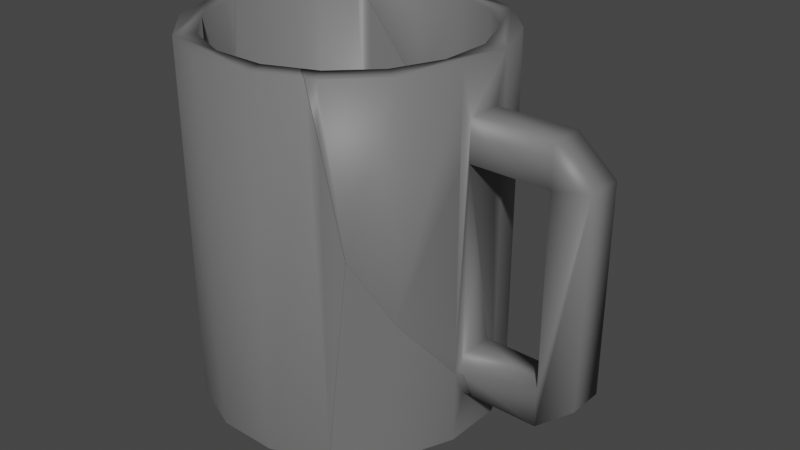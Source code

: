 # Source: Coffe_Mug_Broken.blend  (saved by Blender 2.82.7; exported with 4.5.12 LTS)
import bpy
from mathutils import Matrix  # noqa: F401  (used for matrix-valued properties, if any)

bpy.ops.wm.read_factory_settings(use_empty=True)
scene = bpy.context.scene
scene.name = 'Scene'

# ---- collections
col_collection = bpy.data.collections.new('Collection'); scene.collection.children.link(col_collection)

# ---- materials (node trees are filled in below, after node groups)
mat_material_001 = bpy.data.materials.new('Material.001')
mat_material_001.use_transparent_shadow = False

# ---- material node trees
mat_material_001.use_nodes = True; mat_material_001.node_tree.nodes.clear()
_N = mat_material_001.node_tree.nodes; _L = mat_material_001.node_tree.links
n0 = _N.new('ShaderNodeOutputMaterial'); n0.name = 'Material Output'; n0.location = (300, 300)
n1 = _N.new('ShaderNodeBsdfPrincipled'); n1.name = 'Principled BSDF'; n1.location = (10, 300)
n1.distribution = 'GGX'
n1.subsurface_method = 'BURLEY'
n1.inputs[0].default_value = (0.1574, 0.1574, 0.1574, 1.0)
n1.inputs[3].default_value = 1.45
n1.inputs[27].default_value = (0.0, 0.0, 0.0, 1.0)
n1.inputs[28].default_value = 1.0
_L.new(n1.outputs[0], n0.inputs[0])
n0.is_active_output = True

# ---- world
world_world = bpy.data.worlds.new('World'); scene.world = world_world
world_world.use_nodes = True; world_world.node_tree.nodes.clear()
_N = world_world.node_tree.nodes; _L = world_world.node_tree.links
n0 = _N.new('ShaderNodeOutputWorld'); n0.name = 'World Output'; n0.location = (300, 300)
n1 = _N.new('ShaderNodeBackground'); n1.name = 'Background'; n1.location = (10, 300)
n1.inputs[0].default_value = (0.05088, 0.05088, 0.05088, 1.0)
_L.new(n1.outputs[0], n0.inputs[0])
n0.is_active_output = True
world_world.color = (0.05088, 0.05088, 0.05088)
world_world.use_sun_shadow = False
world_world.sun_shadow_jitter_overblur = 0.0

# ---- meshes
me_cylinder_cell_003 = bpy.data.meshes.new('Cylinder_cell.003')
me_cylinder_cell_003.from_pydata([(0.2693, 1.785, -1.268), (0.7342, 1.785, -1.069), (1.087, 1.785, -0.7064), (1.472, -1.315, -0.1562), (1.472, 1.324, -0.1562), (1.468, 1.322, 0.1938), (1.069, 1.785, 0.7342), (0.7064, 1.785, 1.087), (-0.7064, 1.785, -1.087), (-0.2366, 1.785, -1.275), (1.472, 0.9242, -0.1562), (1.468, 0.9242, 0.1941), (1.268, 1.785, 0.2693), (1.275, 1.785, -0.2366), (1.472, -0.9155, -0.1562), (1.468, -0.9155, 0.1941), (0.8488, 1.785, -1.236), (0.3114, 1.785, -1.466), (1.257, 1.785, -0.8167), (1.474, 1.785, -0.2735), (1.466, 1.786, 0.3116), (1.236, 1.785, 0.8488), (0.8167, 1.785, 1.257), (-0.8167, 1.785, -1.257), (-0.2735, 1.785, -1.474), (2.25, 1.324, 0.2042), (2.255, 1.324, -0.1461), (2.255, 0.9242, -0.1461), (2.25, 0.9242, 0.2042), (2.255, -0.9155, -0.1461), (2.255, -1.315, -0.1461), (2.25, -1.315, 0.2042), (2.25, -0.9155, 0.2042), (2.622, -0.9914, 0.2101), (2.627, -0.9914, -0.1403), (2.627, 1.0, -0.1403), (2.622, 1.0, 0.2101), (1.257, 0.9268, -0.8167), (1.474, 0.9268, -0.2692), (1.466, 0.9277, 0.3116), (1.257, -0.9068, -0.8167), (1.474, -0.9068, -0.2735), (1.466, -0.9066, 0.3114), (1.474, -1.399, -0.2735), (1.589, -1.315, 0.1957), (1.468, -1.124, 0.1941), (1.472, -1.315, -0.1303), (1.069, -0.1882, 0.7342), (1.268, -0.7669, 0.2693), (0.8167, 1.289, 1.257), (1.275, -1.064, -0.2366), (1.087, -1.034, -0.7064), (0.7342, -0.6811, -1.069), (0.7592, 0.4722, 1.036), (0.7064, 0.9014, 1.087), (1.236, -0.3867, 0.8488), (0.947, 0.2287, 1.13), (1.466, -1.056, 0.3114), (1.257, -1.364, -0.8167), (0.8488, -0.9565, -1.236), (0.2693, -0.05987, -1.268), (0.5448, 1.785, 1.152), (-0.7064, 1.584, -1.087), (-0.2366, 0.7354, -1.275), (0.726, 1.785, 1.293), (-0.2735, 0.6811, -1.474), (0.3114, -0.2383, -1.466), (-0.8167, 1.662, -1.257), (-0.8746, 1.785, -1.201), (-0.8009, 1.785, -0.9953), (1.589, -1.315, 0.1957), (1.468, -1.124, 0.1941), (1.472, -1.315, -0.1303), (1.474, -1.399, -0.2735), (1.268, -0.7669, 0.2693), (1.069, -0.1882, 0.7342), (1.275, -1.064, -0.2366), (1.087, -1.034, -0.7064), (0.7342, -0.6811, -1.069), (0.7064, 0.9014, 1.087), (0.7592, 0.4722, 1.036), (1.236, -0.3867, 0.8488), (0.947, 0.2287, 1.13), (0.8167, 1.289, 1.257), (1.466, -1.056, 0.3114), (1.257, -1.364, -0.8167), (0.8488, -0.9565, -1.236), (0.2693, -0.05987, -1.268), (0.5448, 1.785, 1.152), (-0.7064, 1.584, -1.087), (-0.2366, 0.7354, -1.275), (0.726, 1.785, 1.293), (-0.2735, 0.6811, -1.474), (0.3114, -0.2383, -1.466), (-0.8746, 1.785, -1.201), (-0.8167, 1.662, -1.257), (-0.8009, 1.785, -0.9953)], [(28, 36), (27, 35), (29, 34), (32, 33), (11, 39), (15, 42)], [(92, 95, 23, 24), (14, 15, 32, 29), (12, 13, 76, 74), (13, 2, 77, 76), (2, 1, 78, 77), (0, 9, 90, 87), (1, 0, 87, 78), (9, 8, 89, 90), (8, 96, 89), (7, 6, 75, 80, 79), (6, 12, 74, 75), (5, 11, 28, 25), (40, 41, 43, 85), (16, 18, 37, 40, 85, 86), (93, 92, 24, 17), (10, 41, 38, 4), (26, 25, 36, 35), (4, 5, 25, 26), (11, 10, 27, 28), (10, 4, 26, 27), (15, 71, 70, 31, 32), (3, 14, 29, 30), (29, 27, 26, 35, 34, 30), (31, 30, 34, 33), (7, 88, 91, 22, 21, 6), (29, 32, 28, 27), (33, 34, 35, 36), (18, 19, 38, 37), (37, 38, 41, 40), (12, 6, 21, 20, 19, 13), (21, 55, 57, 42, 39, 20), (33, 36, 25, 28, 32, 31), (2, 13, 19, 18, 16, 17, 24, 23, 94, 96, 8, 9, 0, 1), (95, 94, 23), (86, 93, 17, 16), (67, 65, 66, 59, 58, 73, 72, 44, 45, 84, 81, 82, 53, 47, 48, 50, 51, 52, 60, 63, 62, 69, 68), (91, 49, 22), (70, 46, 3, 30, 31), (82, 83, 64, 61, 54, 53), (79, 88, 7), (41, 10, 11, 5, 4, 38, 19, 20, 39, 42, 57, 71, 15, 14, 3, 46, 43), (49, 56, 55, 21, 22)])
me_cylinder_cell_003.polygons.foreach_set('use_smooth', [1, 1, 1, 1, 1, 1, 1, 1, 1, 1, 1, 1, 1, 1, 1, 1, 1, 1, 1, 1, 1, 1, 1, 1, 1, 1, 1, 1, 1, 1, 1, 1, 1, 1, 1, 0, 1, 1, 0, 1, 1, 1])
_k = set([(43, 46), (43, 85), (44, 45), (44, 72), (45, 84), (46, 70), (47, 48), (47, 53), (48, 50), (49, 56), (49, 91), (50, 51), (51, 52), (52, 60), (53, 54), (54, 61), (55, 56), (55, 57), (57, 71), (58, 59), (58, 73), (59, 66), (60, 63), (61, 64), (62, 63), (62, 69), (64, 83), (65, 66), (65, 67), (67, 68), (68, 69), (70, 71), (72, 73), (74, 75), (74, 76), (75, 80), (76, 77), (77, 78), (78, 87), (79, 80), (79, 88), (81, 82), (81, 84), (82, 83), (85, 86), (86, 93), (87, 90), (88, 91), (89, 90), (89, 96), (92, 93), (92, 95), (94, 95), (94, 96)])
me_cylinder_cell_003.attributes.new('sharp_edge', 'BOOLEAN', 'EDGE').data.foreach_set('value', [ (min(e.vertices), max(e.vertices)) in _k for e in me_cylinder_cell_003.edges])
_uv = me_cylinder_cell_003.uv_layers.new(name='UVMap')
_uv.uv.foreach_set('vector', [0.0625, 0.8454, 0.125, 0.9827, 0.125, 1.0, 0.0625, 1.0, 0.8, 0.6583, 0.7625, 0.6583, 0.7625, 0.6583, 0.8, 0.6583, 0.4576, 0.25, 0.4418, 0.3294, 0.4418, 0.3294, 0.4576, 0.25, 0.4418, 0.3294, 0.3968, 0.3968, 0.3968, 0.3968, 0.4418, 0.3294, 0.3968, 0.3968, 0.3294, 0.4418, 0.3294, 0.4418, 0.3968, 0.3968, 0.25, 0.4576, 0.1706, 0.4418, 0.1706, 0.4418, 0.25, 0.4576, 0.3294, 0.4418, 0.25, 0.4576, 0.25, 0.4576, 0.3294, 0.4418, 0.1706, 0.4418, 0.1032, 0.3968, 0.1032, 0.3968, 0.1706, 0.4418, 0.1032, 0.3968, 0.09147, 0.3792, 0.1032, 0.3968, 0.3968, 0.1032, 0.4418, 0.1706, 0.4418, 0.1706, 0.4034, 0.113, 0.3968, 0.1032, 0.4418, 0.1706, 0.4576, 0.25, 0.4576, 0.25, 0.4418, 0.1706, 0.7625, 0.9083, 0.7625, 0.8524, 0.7625, 0.8524, 0.7625, 0.9083, 0.875, 0.623, 0.8125, 0.623, 0.8125, 0.5541, 0.875, 0.559, 0.9375, 1.0, 0.875, 1.0, 0.875, 0.8798, 0.875, 0.623, 0.875, 0.559, 0.9375, 0.6161, 0.0, 0.7166, 0.0625, 0.8454, 0.0625, 1.0, 0.0, 1.0, 0.0, 0.0, 0.0, 0.0, 0.0, 0.0, 0.0, 0.0, 0.8, 0.9083, 0.7625, 0.9083, 0.7625, 0.9083, 0.8, 0.9083, 0.8, 0.9083, 0.7625, 0.9083, 0.7625, 0.9083, 0.8, 0.9083, 0.7625, 0.8524, 0.8, 0.8524, 0.8, 0.8524, 0.7625, 0.8524, 0.8, 0.8524, 0.8, 0.9083, 0.8, 0.9083, 0.8, 0.8524, 0.7625, 0.6583, 0.7625, 0.6291, 0.7625, 0.6024, 0.7625, 0.6024, 0.7625, 0.6583, 0.8, 0.6024, 0.8, 0.6583, 0.8, 0.6583, 0.8, 0.6024, 0.8, 0.6583, 0.8, 0.8524, 0.8, 0.9083, 0.8, 0.9083, 0.8, 0.6024, 0.8, 0.6024, 0.7625, 0.6024, 0.8, 0.6024, 0.8, 0.6024, 0.7625, 0.6024, 0.3968, 0.1032, 0.3736, 0.08772, 0.4067, 0.07161, 0.4197, 0.08029, 0.4717, 0.1582, 0.4418, 0.1706, 0.8, 0.6583, 0.7625, 0.6583, 0.7625, 0.8524, 0.8, 0.8524, 0.0, 0.0, 0.0, 0.0, 0.0, 0.0, 0.0, 0.0, 0.875, 1.0, 0.8125, 1.0, 0.8125, 0.8798, 0.875, 0.8798, 0.875, 0.8798, 0.8125, 0.8798, 0.8125, 0.623, 0.875, 0.623, 0.4576, 0.25, 0.4418, 0.1706, 0.4717, 0.1582, 0.49, 0.25, 0.4717, 0.3418, 0.4418, 0.3294, 0.6875, 1.0, 0.6875, 0.6958, 0.75, 0.6022, 0.75, 0.623, 0.75, 0.8798, 0.75, 1.0, 0.7625, 0.6024, 0.7625, 0.9083, 0.7625, 0.9083, 0.7625, 0.8524, 0.7625, 0.6583, 0.7625, 0.6024, 0.3968, 0.3968, 0.4418, 0.3294, 0.4717, 0.3418, 0.4197, 0.4197, 0.3418, 0.4717, 0.25, 0.49, 0.1582, 0.4717, 0.08029, 0.4197, 0.0731, 0.4089, 0.09147, 0.3792, 0.1032, 0.3968, 0.1706, 0.4418, 0.25, 0.4576, 0.3294, 0.4418, 0.125, 0.9827, 0.1336, 1.0, 0.125, 1.0, 0.9375, 0.6161, 1.0, 0.7166, 1.0, 1.0, 0.9375, 1.0, 0.9683, 0.0665, 0.3147, 0.01646, 0.5651, 0.01894, 0.7607, 0.09465, 0.8717, 0.2321, 0.8811, 0.4103, 0.8582, 0.4572, 0.8582, 0.5642, 0.8064, 0.5637, 0.7876, 0.6022, 0.3912, 0.1697, 0.6118, 0.6118, 0.5192, 0.5192, 0.3332, 0.07416, 0.709, 0.5883, 0.7899, 0.4224, 0.7817, 0.2682, 0.6857, 0.1494, 0.5165, 0.08387, 0.2999, 0.08173, 0.9294, 0.09616, 0.7692, 0.01951, 0.8701, 0.0195, 0.6146, 1.0, 0.625, 0.9306, 0.625, 1.0, 0.7625, 0.6024, 0.7972, 0.6024, 0.8, 0.6024, 0.8, 0.6024, 0.7625, 0.6024, 0.6118, 0.0, 0.7371, 0.5288, 0.7728, 0.7532, 0.6335, 0.6138, 0.5698, 0.2139, 0.5192, 0.0, 0.3968, 0.1032, 0.3736, 0.08772, 0.3968, 0.1032, 0.0, 0.0, 0.8, 0.8524, 0.7625, 0.8524, 0.7625, 0.9083, 0.0, 0.0, 0.0, 0.0, 0.8125, 1.0, 0.75, 1.0, 0.75, 0.8798, 0.75, 0.623, 0.75, 0.6022, 0.7625, 0.6291, 0.7625, 0.6583, 0.0, 0.0, 0.8, 0.6024, 0.7972, 0.6024, 0.0, 0.0, 0.625, 0.9306, 0.6445, 0.782, 0.6875, 0.6958, 0.6875, 1.0, 0.625, 1.0])
me_cylinder_cell_003.materials.append(mat_material_001)
me_cylinder_cell_003.use_remesh_fix_poles = True
me_cylinder_cell_003.use_remesh_preserve_attributes = False
me_cylinder_cell_003.use_mirror_vertex_groups = False
me_cylinder_cell_003.update()
me_cylinder_cell_004 = bpy.data.meshes.new('Cylinder_cell.004')
me_cylinder_cell_004.from_pydata([(0.2735, -1.785, 1.474), (0.2366, 1.785, 1.275), (-0.3114, -1.785, 1.466), (-0.2693, 1.785, 1.268), (-0.8488, -1.785, 1.236), (-0.7342, 1.785, 1.069), (-1.257, -1.785, 0.8167), (-1.087, 1.785, 0.7064), (-1.275, 1.785, 0.2366), (0.2735, 1.785, 1.474), (-0.3114, 1.785, 1.466), (-0.8488, 1.785, 1.236), (-1.257, 1.785, 0.8167), (-1.474, 1.785, 0.2735), (-1.087, -1.537, 0.7064), (-0.7342, -1.537, 1.069), (-0.2693, -1.537, 1.268), (0.2366, -1.537, 1.275), (0.8167, 1.278, 1.257), (0.7064, 0.8905, 1.087), (0.758, 0.4716, 1.037), (0.7064, -0.2991, 1.087), (0.9459, 0.2281, 1.131), (0.8167, -1.702, 1.257), (0.7237, 1.785, 1.294), (0.5425, 1.785, 1.153), (0.5625, -1.537, 1.145), (0.8069, -1.785, 1.261), (-1.178, -1.537, 0.4785), (-1.42, -1.785, 0.4086), (-1.471, 1.785, 0.06499), (-1.275, 0.7219, 0.2366), (-1.274, 1.785, 0.1405), (-1.474, -0.5236, 0.2735), (0.8069, -1.785, 1.261), (0.8069, -1.785, 1.261), (0.2735, -1.785, 1.474), (-0.3114, -1.785, 1.466), (-0.8488, -1.785, 1.236), (-1.257, -1.785, 0.8167), (-0.2693, -1.537, 1.268), (0.2366, -1.537, 1.275), (-0.7342, -1.537, 1.069), (-1.087, -1.537, 0.7064), (-1.178, -1.537, 0.4785), (-1.178, -1.537, 0.4785), (0.7064, 0.8905, 1.087), (0.758, 0.4716, 1.037), (0.7064, -0.2991, 1.087), (0.8167, 1.278, 1.257), (0.9459, 0.2281, 1.131), (0.8167, -1.702, 1.257), (0.7237, 1.785, 1.294), (0.5425, 1.785, 1.153), (0.5625, -1.537, 1.145), (0.5625, -1.537, 1.145), (-1.42, -1.785, 0.4086), (-1.42, -1.785, 0.4086), (-1.275, 0.7219, 0.2366), (-1.274, 1.785, 0.1405), (-1.471, 1.785, 0.06499), (-1.474, -0.5236, 0.2735)], [], [(0, 9, 10, 37), (22, 51, 35, 56, 61, 30, 32, 58, 45, 54, 48, 20), (39, 57, 34, 36, 2, 38), (8, 7, 43, 44, 31), (7, 5, 42, 43), (5, 3, 40, 42), (3, 1, 41, 40), (1, 53, 46, 21, 55, 41), (60, 33, 13), (52, 53, 1, 3, 5, 7, 8, 59, 60, 13, 12, 11, 10, 9), (6, 12, 13, 33, 29), (26, 28, 14, 15, 16, 17), (37, 10, 11, 4), (49, 52, 9, 0, 27, 23), (23, 50, 49), (4, 11, 12, 6), (31, 59, 8), (46, 47, 21), (20, 19, 25, 24, 18, 22)])
me_cylinder_cell_004.polygons.foreach_set('use_smooth', [1, 0, 1, 1, 1, 1, 1, 1, 1, 1, 1, 1, 1, 1, 1, 1, 1, 1, 0])
_k = set([(0, 27), (0, 37), (2, 36), (2, 38), (4, 6), (4, 37), (6, 29), (14, 15), (14, 28), (15, 16), (16, 17), (17, 26), (18, 22), (18, 24), (19, 20), (19, 25), (20, 48), (21, 47), (21, 55), (22, 51), (23, 27), (23, 50), (24, 25), (26, 28), (29, 33), (30, 32), (30, 61), (31, 44), (31, 59), (32, 58), (33, 60), (34, 36), (34, 57), (35, 51), (35, 56), (38, 39), (39, 57), (40, 41), (40, 42), (41, 55), (42, 43), (43, 44), (45, 54), (45, 58), (46, 47), (46, 53), (48, 54), (49, 50), (49, 52), (52, 53), (56, 61), (59, 60)])
me_cylinder_cell_004.attributes.new('sharp_edge', 'BOOLEAN', 'EDGE').data.foreach_set('value', [ (min(e.vertices), max(e.vertices)) in _k for e in me_cylinder_cell_004.edges])
_uv = me_cylinder_cell_004.uv_layers.new(name='UVMap')
_uv.uv.foreach_set('vector', [0.5625, 0.5, 0.5625, 1.0, 0.5, 1.0, 0.5, 0.5, 1.0, 0.6126, 0.3602, 0.1282, 0.2767, 0.04815, 0.03528, 0.03013, 0.6837, 0.6427, 0.0572, 0.01401, 0.2178, 0.01397, 0.5064, 0.3036, 0.1418, 0.08474, 0.6143, 0.2849, 0.8409, 0.591, 1.0, 0.5199, 0.5803, 0.08029, 0.5412, 0.1388, 0.9183, 0.07936, 0.8418, 0.02827, 0.75, 0.01, 0.6582, 0.02827, 0.0582, 0.1706, 0.1032, 0.1032, 0.1032, 0.1032, 0.08137, 0.1359, 0.0582, 0.1706, 0.1032, 0.1032, 0.1706, 0.0582, 0.1706, 0.0582, 0.1032, 0.1032, 0.1706, 0.0582, 0.25, 0.0424, 0.25, 0.0424, 0.1706, 0.0582, 0.25, 0.0424, 0.3294, 0.0582, 0.3294, 0.0582, 0.25, 0.0424, 0.3294, 0.0582, 0.3733, 0.0875, 0.3968, 0.1032, 0.3968, 0.1032, 0.3762, 0.08942, 0.3294, 0.0582, 0.2902, 1.0, 0.3125, 0.6767, 0.3125, 1.0, 0.4064, 0.07139, 0.3733, 0.0875, 0.3294, 0.0582, 0.25, 0.0424, 0.1706, 0.0582, 0.1032, 0.1032, 0.0582, 0.1706, 0.0552, 0.1856, 0.02176, 0.1909, 0.02827, 0.1582, 0.08029, 0.08029, 0.1582, 0.02827, 0.25, 0.01, 0.3418, 0.02827, 0.375, 0.5, 0.375, 1.0, 0.3125, 1.0, 0.3125, 0.6767, 0.328, 0.5, 0.3762, 0.08942, 0.08137, 0.1359, 0.1032, 0.1032, 0.1706, 0.0582, 0.25, 0.0424, 0.3294, 0.0582, 0.5, 0.5, 0.5, 1.0, 0.4375, 1.0, 0.4375, 0.5, 0.625, 0.9289, 0.6143, 1.0, 0.5625, 1.0, 0.5625, 0.5, 0.6239, 0.5, 0.625, 0.5117, 0.625, 0.5117, 0.6443, 0.7819, 0.625, 0.9289, 0.4375, 0.5, 0.4375, 1.0, 0.375, 1.0, 0.375, 0.5, 0.0582, 0.1706, 0.0552, 0.1856, 0.0582, 0.1706, 0.3968, 0.1032, 0.4032, 0.1128, 0.3968, 0.1032, 0.5199, 0.5199, 0.5694, 0.3603, 0.6338, 0.01946, 0.7733, 0.01949, 0.7367, 0.2128, 0.6126, 0.6126])
me_cylinder_cell_004.materials.append(mat_material_001)
me_cylinder_cell_004.use_remesh_fix_poles = True
me_cylinder_cell_004.use_remesh_preserve_attributes = False
me_cylinder_cell_004.use_mirror_vertex_groups = False
me_cylinder_cell_004.update()
me_cylinder_cell_001 = bpy.data.meshes.new('Cylinder_cell.001')
me_cylinder_cell_001.from_pydata([(0.3114, -1.785, -1.466), (0.8488, -1.785, -1.236), (1.257, -1.785, -0.8167), (1.468, -1.315, 0.1941), (1.236, -1.785, 0.8488), (0.8167, -1.785, 1.257), (-1.474, -1.785, 0.2735), (-1.466, -1.785, -0.3114), (-1.268, 1.785, -0.2693), (-1.236, -1.785, -0.8488), (-1.069, 1.785, -0.7342), (-0.8167, -1.785, -1.257), (-0.2735, -1.785, -1.474), (1.474, -1.785, -0.2735), (1.466, -1.785, 0.3114), (-1.466, 1.785, -0.3114), (-1.236, 1.785, -0.8488), (0.7342, -1.537, -1.069), (0.2693, -1.537, -1.268), (-0.2366, -1.537, -1.275), (-0.7064, -1.537, -1.087), (-1.069, -1.537, -0.7342), (-1.268, -1.537, -0.2693), (-1.275, -1.537, 0.2366), (0.7064, -1.537, 1.087), (1.069, -1.537, 0.7342), (1.268, -1.537, 0.2693), (1.275, -1.537, -0.2366), (1.087, -1.537, -0.7064), (1.474, -1.403, -0.2735), (1.586, -1.315, 0.1956), (1.468, -1.128, 0.1941), (1.472, -1.315, -0.1239), (1.069, -0.1915, 0.7342), (1.268, -0.7704, 0.2693), (1.275, -1.067, -0.2366), (1.087, -1.037, -0.7064), (0.7342, -0.6849, -1.069), (0.8547, 0.265, 0.9428), (0.759, 0.4686, 1.036), (0.7286, 0.01676, 1.066), (0.7064, -0.3154, 1.087), (1.236, -0.3901, 0.8488), (1.06, -0.01481, 1.02), (0.9468, 0.2251, 1.13), (0.9223, -0.1397, 1.154), (1.466, -1.059, 0.3114), (1.257, -1.368, -0.8167), (0.8167, -1.726, 1.257), (0.8488, -0.9604, -1.236), (0.2693, -0.06371, -1.268), (0.5651, -1.537, 1.144), (0.6092, -1.154, 1.126), (-0.7064, 1.58, -1.087), (-0.2366, 0.7317, -1.275), (-0.2735, 0.6772, -1.474), (0.3114, -0.2423, -1.466), (0.8098, -1.785, 1.26), (-1.179, -1.537, 0.4761), (-1.421, -1.785, 0.406), (-0.8167, 1.658, -1.257), (-0.8763, 1.785, -1.199), (-0.8026, 1.785, -0.9936), (-1.274, 1.785, 0.1386), (-1.471, 1.785, 0.06307), (-1.275, 0.7005, 0.2366), (-1.474, -0.5468, 0.2735), (0.3114, -1.785, -1.466), (0.8488, -1.785, -1.236), (1.257, -1.785, -0.8167), (1.474, -1.785, -0.2735), (1.466, -1.785, 0.3114), (1.236, -1.785, 0.8488), (0.8167, -1.785, 1.257), (-1.421, -1.785, 0.406), (-1.421, -1.785, 0.406), (-1.474, -1.785, 0.2735), (-1.466, -1.785, -0.3114), (-1.236, -1.785, -0.8488), (-0.8167, -1.785, -1.257), (-0.2735, -1.785, -1.474), (0.7342, -1.537, -1.069), (0.2693, -1.537, -1.268), (1.087, -1.537, -0.7064), (1.275, -1.537, -0.2366), (1.268, -1.537, 0.2693), (1.069, -1.537, 0.7342), (0.7064, -1.537, 1.087), (0.5651, -1.537, 1.144), (0.5651, -1.537, 1.144), (-1.268, -1.537, -0.2693), (-1.275, -1.537, 0.2366), (-1.069, -1.537, -0.7342), (-0.7064, -1.537, -1.087), (-0.2366, -1.537, -1.275), (1.586, -1.315, 0.1956), (1.468, -1.128, 0.1941), (1.472, -1.315, -0.1239), (1.474, -1.403, -0.2735), (1.268, -0.7704, 0.2693), (1.069, -0.1915, 0.7342), (1.275, -1.067, -0.2366), (1.087, -1.037, -0.7064), (0.7342, -0.6849, -1.069), (0.8547, 0.265, 0.9428), (0.759, 0.4686, 1.036), (0.7286, 0.01676, 1.066), (0.7064, -0.3154, 1.087), (1.236, -0.3901, 0.8488), (1.06, -0.01481, 1.02), (0.9468, 0.2251, 1.13), (0.9223, -0.1397, 1.154), (1.466, -1.059, 0.3114), (0.8488, -0.9604, -1.236), (1.257, -1.368, -0.8167), (0.8167, -1.726, 1.257), (-0.2366, 0.7317, -1.275), (0.2693, -0.06371, -1.268), (0.6092, -1.154, 1.126), (-0.7064, 1.58, -1.087), (0.3114, -0.2423, -1.466), (-0.2735, 0.6772, -1.474), (0.8098, -1.785, 1.26), (0.8098, -1.785, 1.26), (-1.179, -1.537, 0.4761), (-1.179, -1.537, 0.4761), (-0.8763, 1.785, -1.199), (-0.8167, 1.658, -1.257), (-0.8026, 1.785, -0.9936), (-1.471, 1.785, 0.06307), (-1.274, 1.785, 0.1386), (-1.275, 0.7005, 0.2366), (-1.474, -0.5468, 0.2735)], [], [(10, 8, 90, 92), (8, 130, 131, 91, 90), (67, 56, 113, 68), (10, 128, 126, 16, 15, 129, 130, 8), (98, 97, 3, 96, 112, 71, 13), (78, 16, 126, 127, 79), (7, 15, 16, 78), (79, 127, 121, 80), (3, 97, 95), (12, 0, 1, 69, 70, 14, 72, 73, 123, 74, 76, 77, 9, 11), (4, 108, 109, 110, 111, 115, 5), (129, 15, 7, 6, 132), (108, 4, 71, 112), (5, 115, 122), (26, 84, 83, 81, 18, 94, 93, 21, 22, 23, 124, 88, 87, 86), (68, 113, 114, 2), (103, 102, 101, 34, 100, 104, 43, 42, 46, 31, 30, 32, 29, 47, 49, 120, 55, 60, 61, 62, 119, 116, 50), (53, 128, 10, 92, 20), (114, 98, 13, 2), (35, 36, 28, 27), (44, 43, 104, 105), (107, 106, 39, 38, 33, 25, 24), (99, 35, 27, 85), (117, 54, 19, 82), (48, 45, 40, 41, 118, 89, 125, 65, 63, 64, 66, 75, 57), (51, 52, 107, 24), (80, 121, 56, 67), (36, 37, 17, 28), (131, 58, 91), (54, 53, 20, 19), (95, 96, 3), (33, 99, 85, 25), (37, 117, 82, 17), (105, 40, 45, 44), (132, 6, 59)])
me_cylinder_cell_001.polygons.foreach_set('use_smooth', [1, 1, 1, 1, 1, 1, 1, 1, 1, 1, 1, 1, 1, 1, 1, 1, 0, 1, 1, 1, 0, 1, 1, 1, 0, 1, 1, 1, 1, 1, 1, 1, 1, 0, 1])
_k = set([(0, 1), (0, 12), (1, 69), (2, 13), (2, 68), (4, 5), (4, 71), (5, 122), (6, 7), (6, 59), (7, 78), (9, 11), (9, 77), (11, 12), (13, 71), (14, 70), (14, 72), (17, 28), (17, 82), (18, 81), (18, 94), (19, 20), (19, 82), (20, 92), (21, 22), (21, 93), (22, 23), (23, 124), (24, 25), (24, 51), (25, 85), (26, 84), (26, 86), (27, 28), (27, 85), (29, 32), (29, 47), (30, 31), (30, 32), (31, 46), (33, 38), (33, 99), (34, 100), (34, 101), (35, 36), (35, 99), (36, 37), (37, 117), (38, 39), (39, 106), (40, 41), (40, 105), (41, 118), (42, 43), (42, 46), (43, 44), (44, 45), (45, 48), (47, 49), (48, 57), (49, 120), (50, 103), (50, 116), (51, 52), (52, 107), (53, 54), (53, 128), (54, 117), (55, 60), (55, 120), (56, 113), (56, 121), (57, 75), (58, 91), (58, 131), (59, 132), (60, 61), (61, 62), (62, 119), (63, 64), (63, 65), (64, 66), (65, 125), (66, 75), (67, 68), (67, 80), (69, 70), (72, 73), (73, 123), (74, 76), (74, 123), (76, 77), (78, 79), (79, 80), (81, 83), (83, 84), (86, 87), (87, 88), (88, 124), (89, 118), (89, 125), (90, 91), (90, 92), (93, 94), (95, 96), (95, 97), (96, 112), (97, 98), (98, 114), (100, 104), (101, 102), (102, 103), (104, 105), (106, 107), (108, 109), (108, 112), (109, 110), (110, 111), (111, 115), (113, 114), (115, 122), (116, 119), (121, 127), (126, 127), (126, 128), (129, 130), (129, 132), (130, 131)])
me_cylinder_cell_001.attributes.new('sharp_edge', 'BOOLEAN', 'EDGE').data.foreach_set('value', [ (min(e.vertices), max(e.vertices)) in _k for e in me_cylinder_cell_001.edges])
_uv = me_cylinder_cell_001.uv_layers.new(name='UVMap')
_uv.uv.foreach_set('vector', [0.0582, 0.3294, 0.0424, 0.25, 0.0424, 0.25, 0.0582, 0.3294, 0.0424, 0.25, 0.05514, 0.1859, 0.0582, 0.1706, 0.0582, 0.1706, 0.0424, 0.25, 1.0, 0.5, 1.0, 0.7161, 0.9375, 0.6155, 0.9375, 0.5, 0.0582, 0.3294, 0.09126, 0.3789, 0.07289, 0.4086, 0.02827, 0.3418, 0.01, 0.25, 0.0217, 0.1912, 0.05514, 0.1859, 0.0424, 0.25, 0.0, 0.0, 0.7965, 0.6024, 0.7625, 0.6024, 0.7625, 0.6286, 0.75, 0.6017, 0.75, 0.5, 0.0, 0.0, 0.1875, 0.5, 0.1875, 1.0, 0.1339, 1.0, 0.125, 0.9822, 0.125, 0.5, 0.25, 0.5, 0.25, 1.0, 0.1875, 1.0, 0.1875, 0.5, 0.125, 0.5, 0.125, 0.9822, 0.0625, 0.8448, 0.0625, 0.5, 0.7625, 0.6024, 0.7965, 0.6024, 0.7625, 0.6024, 0.6582, 0.4717, 0.75, 0.49, 0.8418, 0.4717, 0.9197, 0.4197, 0.9717, 0.3418, 0.99, 0.25, 0.9717, 0.1582, 0.9197, 0.08029, 0.9187, 0.07964, 0.541, 0.1392, 0.5283, 0.1582, 0.51, 0.25, 0.5283, 0.3418, 0.5803, 0.4197, 0.6875, 0.5, 0.6875, 0.6954, 0.6612, 0.7479, 0.6444, 0.7815, 0.6408, 0.7304, 0.625, 0.5083, 0.625, 0.5, 0.29, 1.0, 0.25, 1.0, 0.25, 0.5, 0.3125, 0.5, 0.3125, 0.6734, 0.6875, 0.6954, 0.6875, 0.5, 0.75, 0.5, 0.75, 0.6017, 0.625, 0.5, 0.625, 0.5083, 0.6242, 0.5, 0.4576, 0.25, 0.4418, 0.3294, 0.3968, 0.3968, 0.3294, 0.4418, 0.25, 0.4576, 0.1706, 0.4418, 0.1032, 0.3968, 0.0582, 0.3294, 0.0424, 0.25, 0.0582, 0.1706, 0.08114, 0.1362, 0.3765, 0.08966, 0.3968, 0.1032, 0.4418, 0.1706, 0.9375, 0.5, 0.9375, 0.6155, 0.875, 0.5585, 0.875, 0.5, 0.9105, 0.6866, 0.7826, 0.6594, 0.7908, 0.508, 0.7099, 0.315, 0.5523, 0.1099, 0.428, 0.0, 0.5041, 0.0, 0.6063, 0.09036, 0.7886, 0.3275, 0.8074, 0.3722, 0.8582, 0.3887, 0.8582, 0.4935, 0.8821, 0.5506, 0.8727, 0.7256, 0.9035, 0.7617, 0.5944, 0.5661, 0.3404, 0.3157, 0.18, 0.04854, 0.174, 0.01391, 0.275, 0.01391, 0.2847, 0.06976, 0.4234, 0.3009, 0.6432, 0.5175, 0.1032, 0.3968, 0.09126, 0.3789, 0.0582, 0.3294, 0.0582, 0.3294, 0.1032, 0.3968, 0.875, 0.5585, 0.8125, 0.5536, 0.8125, 0.5, 0.875, 0.5, 0.4418, 0.3294, 0.3968, 0.3968, 0.3968, 0.3968, 0.4418, 0.3294, 0.3878, 0.3878, 1.0, 0.4959, 1.0, 0.572, 0.4803, 0.4803, 0.3968, 0.1032, 0.3996, 0.1073, 0.4033, 0.113, 0.4152, 0.1308, 0.4418, 0.1706, 0.4418, 0.1706, 0.3968, 0.1032, 0.4576, 0.25, 0.4418, 0.3294, 0.4418, 0.3294, 0.4576, 0.25, 0.25, 0.4576, 0.1706, 0.4418, 0.1706, 0.4418, 0.25, 0.4576, 0.8946, 0.6631, 0.2492, 0.0, 0.3086, 0.0, 0.3154, 0.09534, 0.3453, 0.0, 0.7135, 0.3837, 0.8942, 0.843, 0.9237, 0.2546, 0.1717, 0.1524, 0.9839, 0.002272, 0.9847, 0.638, 0.9684, 0.9637, 0.9519, 0.7228, 0.3765, 0.08966, 0.3829, 0.09389, 0.3968, 0.1032, 0.3968, 0.1032, 0.0625, 0.5, 0.0625, 0.8448, 0.0, 0.7161, 0.0, 0.5, 0.3968, 0.3968, 0.3294, 0.4418, 0.3294, 0.4418, 0.3968, 0.3968, 0.0582, 0.1706, 0.08114, 0.1362, 0.0582, 0.1706, 0.1706, 0.4418, 0.1032, 0.3968, 0.1032, 0.3968, 0.1706, 0.4418, 0.7625, 0.6024, 0.7625, 0.6286, 0.7625, 0.6024, 0.4418, 0.1706, 0.4576, 0.25, 0.4576, 0.25, 0.4418, 0.1706, 0.3294, 0.4418, 0.25, 0.4576, 0.25, 0.4576, 0.3294, 0.4418, 1.0, 0.4803, 0.6914, 0.0, 0.7508, 0.0, 1.0, 0.3878, 0.3125, 0.6734, 0.3125, 0.5, 0.3278, 0.5])
me_cylinder_cell_001.materials.append(mat_material_001)
me_cylinder_cell_001.use_remesh_fix_poles = True
me_cylinder_cell_001.use_remesh_preserve_attributes = False
me_cylinder_cell_001.use_mirror_vertex_groups = False
me_cylinder_cell_001.update()

# ---- objects
ob_cylinder_cell = bpy.data.objects.new('Cylinder_cell', me_cylinder_cell_003)
ob_cylinder_cell_001 = bpy.data.objects.new('Cylinder_cell.001', me_cylinder_cell_004)
ob_cylinder_cell_002 = bpy.data.objects.new('Cylinder_cell.002', me_cylinder_cell_001)

# ---- transforms, parenting, visibility, modifiers, constraints
ob_cylinder_cell.location = (0.0, 0.0, 0.0)
ob_cylinder_cell.rotation_euler = (1.571, -0.0, 0.0)
ob_cylinder_cell.lineart.crease_threshold = 0.0
ob_cylinder_cell_001.location = (0.0, 0.0, 0.0)
ob_cylinder_cell_001.rotation_euler = (1.571, -0.0, 0.0)
ob_cylinder_cell_001.lineart.crease_threshold = 0.0
ob_cylinder_cell_002.location = (0.0, 0.0, 0.0)
ob_cylinder_cell_002.rotation_euler = (1.571, -0.0, 0.0)
ob_cylinder_cell_002.lineart.crease_threshold = 0.0

# ---- collection membership
col_collection.objects.link(ob_cylinder_cell)
col_collection.objects.link(ob_cylinder_cell_001)
col_collection.objects.link(ob_cylinder_cell_002)

# ---- scene / render settings (as saved in the file)
scene.frame_start = 1; scene.frame_end = 250; scene.frame_set(1)
scene.render.engine = 'BLENDER_EEVEE_NEXT'
scene.cycles.use_denoising = False
scene.cycles.samples = 128
scene.cycles.sampling_pattern = 'TABULATED_SOBOL'
scene.cycles.use_adaptive_sampling = False
scene.cycles.use_light_tree = False
scene.view_settings.view_transform = 'Filmic'
bpy.context.view_layer.update()

# ---- added for rendering (the .blend has no active camera and no usable light): camera, sun
cam_auto = bpy.data.cameras.new('AutoCamera')
cam_auto.lens = 50.0
cam_auto.sensor_width = 36.0
cam_auto.clip_end = 1000.0
ob_auto_camera = bpy.data.objects.new('AutoCamera', cam_auto)
scene.collection.objects.link(ob_auto_camera)
ob_auto_camera.location = (6.29949, -6.86765, 4.57896)
ob_auto_camera.rotation_euler = (1.09748, -7.21219e-08, 0.694738)
scene.camera = ob_auto_camera
light_auto_sun = bpy.data.lights.new('AutoSun', 'SUN')
light_auto_sun.energy = 3.0
light_auto_sun.angle = 0.0523599
ob_auto_sun = bpy.data.objects.new('AutoSun', light_auto_sun)
scene.collection.objects.link(ob_auto_sun)
ob_auto_sun.rotation_euler = (0.872665, 0.174533, 0.523599)
bpy.context.view_layer.update()

